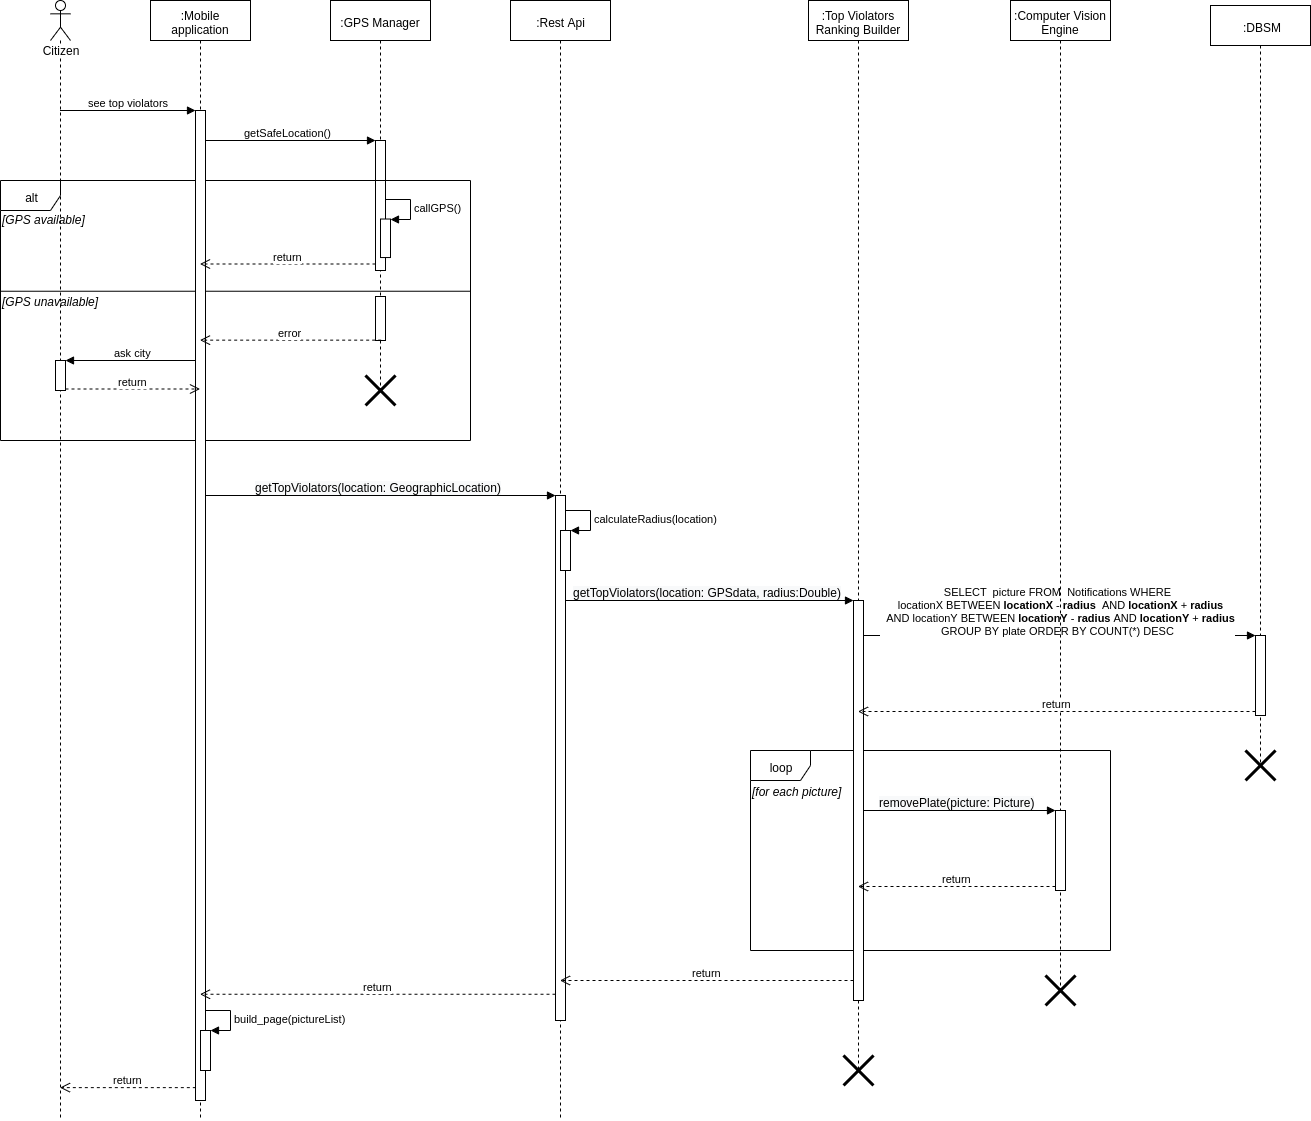

The diagram above was exported from draw.io. Its source (the exported page's mxGraphModel, read from the mxfile embedded in the PNG):
<mxGraphModel dx="2062" dy="1170" grid="1" gridSize="10" guides="1" tooltips="1" connect="1" arrows="1" fold="1" page="1" pageScale="1" pageWidth="827" pageHeight="1169" math="0" shadow="0">
  <root>
    <mxCell id="0" />
    <mxCell id="1" parent="0" />
    <mxCell id="3MiOfCPb6qcoffK0H1uS-35" value="&lt;span style=&quot;font-size: 12px ; text-align: left ; background-color: rgb(248 , 249 , 250)&quot;&gt;getTopViolators(location: GeographicLocation)&lt;/span&gt;" style="html=1;verticalAlign=bottom;endArrow=block;entryX=0;entryY=0;" edge="1" target="3MiOfCPb6qcoffK0H1uS-34" parent="1" source="3MiOfCPb6qcoffK0H1uS-2">
      <mxGeometry relative="1" as="geometry">
        <mxPoint x="485" y="535" as="sourcePoint" />
      </mxGeometry>
    </mxCell>
    <mxCell id="3MiOfCPb6qcoffK0H1uS-39" value="&lt;span style=&quot;font-size: 12px ; text-align: left ; background-color: rgb(248 , 249 , 250)&quot;&gt;getTopViolators(location: GPSdata, radius:Double)&lt;/span&gt;" style="html=1;verticalAlign=bottom;endArrow=block;entryX=0;entryY=0;" edge="1" target="3MiOfCPb6qcoffK0H1uS-38" parent="1" source="3MiOfCPb6qcoffK0H1uS-4">
      <mxGeometry relative="1" as="geometry">
        <mxPoint x="665" y="570" as="sourcePoint" />
      </mxGeometry>
    </mxCell>
    <mxCell id="3MiOfCPb6qcoffK0H1uS-49" value="&lt;div&gt;SELECT&amp;nbsp; picture FROM&amp;nbsp; Notifications WHERE&lt;/div&gt;&lt;div&gt;&amp;nbsp; locationX BETWEEN &lt;b&gt;locationX&lt;/b&gt; - &lt;b&gt;radius&lt;/b&gt;&amp;nbsp; AND &lt;b&gt;locationX&lt;/b&gt; + &lt;b&gt;radius&lt;/b&gt;&lt;/div&gt;&lt;div&gt;&amp;nbsp; AND locationY BETWEEN &lt;b&gt;locationY&lt;/b&gt; - &lt;b&gt;radius&lt;/b&gt; AND &lt;b&gt;locationY&lt;/b&gt; + &lt;b&gt;radius&lt;/b&gt;&lt;/div&gt;&lt;div&gt;GROUP BY plate ORDER BY COUNT(*) DESC&lt;/div&gt;" style="html=1;verticalAlign=bottom;endArrow=block;entryX=0;entryY=0;" edge="1" target="3MiOfCPb6qcoffK0H1uS-48" parent="1" source="3MiOfCPb6qcoffK0H1uS-5">
      <mxGeometry relative="1" as="geometry">
        <mxPoint x="1025" y="670" as="sourcePoint" />
      </mxGeometry>
    </mxCell>
    <mxCell id="3MiOfCPb6qcoffK0H1uS-44" value="&lt;span style=&quot;font-size: 12px ; text-align: left ; background-color: rgb(248 , 249 , 250)&quot;&gt;removePlate(picture: Picture)&lt;/span&gt;" style="html=1;verticalAlign=bottom;endArrow=block;entryX=0;entryY=0;" edge="1" target="3MiOfCPb6qcoffK0H1uS-43" parent="1" source="3MiOfCPb6qcoffK0H1uS-5">
      <mxGeometry relative="1" as="geometry">
        <mxPoint x="845" y="668" as="sourcePoint" />
      </mxGeometry>
    </mxCell>
    <mxCell id="3MiOfCPb6qcoffK0H1uS-53" value="" style="group" vertex="1" connectable="0" parent="1">
      <mxGeometry x="750" y="790" width="360" height="200" as="geometry" />
    </mxCell>
    <mxCell id="3MiOfCPb6qcoffK0H1uS-51" value="loop" style="shape=umlFrame;whiteSpace=wrap;html=1;" vertex="1" parent="3MiOfCPb6qcoffK0H1uS-53">
      <mxGeometry width="360" height="200" as="geometry" />
    </mxCell>
    <mxCell id="3MiOfCPb6qcoffK0H1uS-52" value="&lt;i&gt;[for each picture]&lt;/i&gt;" style="text;html=1;align=left;verticalAlign=middle;resizable=0;points=[];;autosize=1;" vertex="1" parent="3MiOfCPb6qcoffK0H1uS-53">
      <mxGeometry y="30" width="100" height="20" as="geometry" />
    </mxCell>
    <mxCell id="3MiOfCPb6qcoffK0H1uS-32" value="ask city" style="html=1;verticalAlign=bottom;endArrow=block;entryX=1;entryY=0;" edge="1" target="3MiOfCPb6qcoffK0H1uS-31" parent="1" source="3MiOfCPb6qcoffK0H1uS-2">
      <mxGeometry relative="1" as="geometry">
        <mxPoint x="125" y="400" as="sourcePoint" />
      </mxGeometry>
    </mxCell>
    <mxCell id="3MiOfCPb6qcoffK0H1uS-12" value="getSafeLocation()" style="html=1;verticalAlign=bottom;endArrow=block;entryX=0;entryY=0;" edge="1" target="3MiOfCPb6qcoffK0H1uS-11" parent="1" source="3MiOfCPb6qcoffK0H1uS-2">
      <mxGeometry relative="1" as="geometry">
        <mxPoint x="305" y="270" as="sourcePoint" />
      </mxGeometry>
    </mxCell>
    <mxCell id="3MiOfCPb6qcoffK0H1uS-3" value=":GPS Manager" style="shape=umlLifeline;perimeter=lifelinePerimeter;whiteSpace=wrap;html=1;container=1;collapsible=0;recursiveResize=0;outlineConnect=0;" vertex="1" parent="1">
      <mxGeometry x="330" y="40" width="100" height="390" as="geometry" />
    </mxCell>
    <mxCell id="3MiOfCPb6qcoffK0H1uS-11" value="" style="html=1;points=[];perimeter=orthogonalPerimeter;" vertex="1" parent="3MiOfCPb6qcoffK0H1uS-3">
      <mxGeometry x="45" y="140" width="10" height="130" as="geometry" />
    </mxCell>
    <mxCell id="3MiOfCPb6qcoffK0H1uS-26" value="" style="html=1;points=[];perimeter=orthogonalPerimeter;" vertex="1" parent="3MiOfCPb6qcoffK0H1uS-3">
      <mxGeometry x="45" y="296" width="10" height="44" as="geometry" />
    </mxCell>
    <mxCell id="3MiOfCPb6qcoffK0H1uS-19" value="" style="group" vertex="1" connectable="0" parent="1">
      <mxGeometry y="220" width="470" height="260" as="geometry" />
    </mxCell>
    <mxCell id="3MiOfCPb6qcoffK0H1uS-17" value="alt" style="shape=umlFrame;whiteSpace=wrap;html=1;" vertex="1" parent="3MiOfCPb6qcoffK0H1uS-19">
      <mxGeometry width="470" height="260" as="geometry" />
    </mxCell>
    <mxCell id="3MiOfCPb6qcoffK0H1uS-18" value="&lt;i&gt;[GPS available]&lt;/i&gt;" style="text;html=1;align=left;verticalAlign=middle;resizable=0;points=[];;autosize=1;" vertex="1" parent="3MiOfCPb6qcoffK0H1uS-19">
      <mxGeometry y="28.888888888888886" width="100" height="20" as="geometry" />
    </mxCell>
    <mxCell id="3MiOfCPb6qcoffK0H1uS-28" value="" style="group" vertex="1" connectable="0" parent="3MiOfCPb6qcoffK0H1uS-19">
      <mxGeometry y="106.88888888888889" width="470" height="23.11111111111111" as="geometry" />
    </mxCell>
    <mxCell id="3MiOfCPb6qcoffK0H1uS-27" value="" style="group" vertex="1" connectable="0" parent="3MiOfCPb6qcoffK0H1uS-28">
      <mxGeometry width="470" height="23.11111111111111" as="geometry" />
    </mxCell>
    <mxCell id="3MiOfCPb6qcoffK0H1uS-24" value="" style="group" vertex="1" connectable="0" parent="3MiOfCPb6qcoffK0H1uS-27">
      <mxGeometry width="470" height="23.11111111111111" as="geometry" />
    </mxCell>
    <mxCell id="3MiOfCPb6qcoffK0H1uS-22" value="" style="line;strokeWidth=1;fillColor=none;align=left;verticalAlign=middle;spacingTop=-1;spacingLeft=3;spacingRight=3;rotatable=0;labelPosition=right;points=[];portConstraint=eastwest;" vertex="1" parent="3MiOfCPb6qcoffK0H1uS-24">
      <mxGeometry width="470" height="7.703703703703703" as="geometry" />
    </mxCell>
    <mxCell id="3MiOfCPb6qcoffK0H1uS-23" value="&lt;i&gt;[GPS unavailable]&lt;/i&gt;" style="text;html=1;align=left;verticalAlign=middle;resizable=0;points=[];;autosize=1;" vertex="1" parent="3MiOfCPb6qcoffK0H1uS-24">
      <mxGeometry y="3.8518518518518516" width="110" height="20" as="geometry" />
    </mxCell>
    <mxCell id="3MiOfCPb6qcoffK0H1uS-20" value="" style="html=1;points=[];perimeter=orthogonalPerimeter;" vertex="1" parent="3MiOfCPb6qcoffK0H1uS-19">
      <mxGeometry x="380" y="38.51851851851852" width="10" height="38.51851851851852" as="geometry" />
    </mxCell>
    <mxCell id="3MiOfCPb6qcoffK0H1uS-21" value="callGPS()" style="edgeStyle=orthogonalEdgeStyle;html=1;align=left;spacingLeft=2;endArrow=block;rounded=0;entryX=1;entryY=0;" edge="1" target="3MiOfCPb6qcoffK0H1uS-20" parent="3MiOfCPb6qcoffK0H1uS-19">
      <mxGeometry relative="1" as="geometry">
        <mxPoint x="385" y="19.25925925925926" as="sourcePoint" />
        <Array as="points">
          <mxPoint x="410" y="19.25925925925926" />
        </Array>
      </mxGeometry>
    </mxCell>
    <mxCell id="3MiOfCPb6qcoffK0H1uS-37" value="" style="shape=umlDestroy;whiteSpace=wrap;html=1;strokeWidth=3;" vertex="1" parent="3MiOfCPb6qcoffK0H1uS-19">
      <mxGeometry x="365" y="195" width="30" height="30" as="geometry" />
    </mxCell>
    <mxCell id="3MiOfCPb6qcoffK0H1uS-1" value="Citizen" style="shape=umlLifeline;participant=umlActor;perimeter=lifelinePerimeter;whiteSpace=wrap;html=1;container=1;collapsible=0;recursiveResize=0;verticalAlign=top;spacingTop=36;labelBackgroundColor=#ffffff;outlineConnect=0;" vertex="1" parent="1">
      <mxGeometry x="50" y="40" width="20" height="1120" as="geometry" />
    </mxCell>
    <mxCell id="3MiOfCPb6qcoffK0H1uS-31" value="" style="html=1;points=[];perimeter=orthogonalPerimeter;" vertex="1" parent="3MiOfCPb6qcoffK0H1uS-1">
      <mxGeometry x="5" y="360" width="10" height="30" as="geometry" />
    </mxCell>
    <mxCell id="3MiOfCPb6qcoffK0H1uS-2" value=":Mobile application" style="shape=umlLifeline;perimeter=lifelinePerimeter;whiteSpace=wrap;html=1;container=1;collapsible=0;recursiveResize=0;outlineConnect=0;" vertex="1" parent="1">
      <mxGeometry x="150" y="40" width="100" height="1120" as="geometry" />
    </mxCell>
    <mxCell id="3MiOfCPb6qcoffK0H1uS-8" value="" style="html=1;points=[];perimeter=orthogonalPerimeter;" vertex="1" parent="3MiOfCPb6qcoffK0H1uS-2">
      <mxGeometry x="45" y="110" width="10" height="990" as="geometry" />
    </mxCell>
    <mxCell id="3MiOfCPb6qcoffK0H1uS-57" value="" style="html=1;points=[];perimeter=orthogonalPerimeter;" vertex="1" parent="3MiOfCPb6qcoffK0H1uS-2">
      <mxGeometry x="50" y="1030" width="10" height="40" as="geometry" />
    </mxCell>
    <mxCell id="3MiOfCPb6qcoffK0H1uS-58" value="build_page(pictureList)" style="edgeStyle=orthogonalEdgeStyle;html=1;align=left;spacingLeft=2;endArrow=block;rounded=0;entryX=1;entryY=0;" edge="1" target="3MiOfCPb6qcoffK0H1uS-57" parent="3MiOfCPb6qcoffK0H1uS-2">
      <mxGeometry relative="1" as="geometry">
        <mxPoint x="55" y="1010" as="sourcePoint" />
        <Array as="points">
          <mxPoint x="80" y="1010" />
        </Array>
      </mxGeometry>
    </mxCell>
    <mxCell id="3MiOfCPb6qcoffK0H1uS-4" value=":Rest Api" style="shape=umlLifeline;perimeter=lifelinePerimeter;whiteSpace=wrap;html=1;container=1;collapsible=0;recursiveResize=0;outlineConnect=0;" vertex="1" parent="1">
      <mxGeometry x="510" y="40" width="100" height="1120" as="geometry" />
    </mxCell>
    <mxCell id="3MiOfCPb6qcoffK0H1uS-34" value="" style="html=1;points=[];perimeter=orthogonalPerimeter;" vertex="1" parent="3MiOfCPb6qcoffK0H1uS-4">
      <mxGeometry x="45" y="495" width="10" height="525" as="geometry" />
    </mxCell>
    <mxCell id="3MiOfCPb6qcoffK0H1uS-41" value="" style="html=1;points=[];perimeter=orthogonalPerimeter;" vertex="1" parent="3MiOfCPb6qcoffK0H1uS-4">
      <mxGeometry x="50" y="530" width="10" height="40" as="geometry" />
    </mxCell>
    <mxCell id="3MiOfCPb6qcoffK0H1uS-42" value="calculateRadius(location)" style="edgeStyle=orthogonalEdgeStyle;html=1;align=left;spacingLeft=2;endArrow=block;rounded=0;entryX=1;entryY=0;" edge="1" target="3MiOfCPb6qcoffK0H1uS-41" parent="3MiOfCPb6qcoffK0H1uS-4">
      <mxGeometry relative="1" as="geometry">
        <mxPoint x="55" y="510" as="sourcePoint" />
        <Array as="points">
          <mxPoint x="80" y="510" />
        </Array>
      </mxGeometry>
    </mxCell>
    <mxCell id="3MiOfCPb6qcoffK0H1uS-5" value=":Top Violators Ranking Builder" style="shape=umlLifeline;perimeter=lifelinePerimeter;whiteSpace=wrap;html=1;container=1;collapsible=0;recursiveResize=0;outlineConnect=0;" vertex="1" parent="1">
      <mxGeometry x="808" y="40" width="100" height="1070" as="geometry" />
    </mxCell>
    <mxCell id="3MiOfCPb6qcoffK0H1uS-38" value="" style="html=1;points=[];perimeter=orthogonalPerimeter;" vertex="1" parent="3MiOfCPb6qcoffK0H1uS-5">
      <mxGeometry x="45" y="600" width="10" height="400" as="geometry" />
    </mxCell>
    <mxCell id="3MiOfCPb6qcoffK0H1uS-56" value="" style="shape=umlDestroy;whiteSpace=wrap;html=1;strokeWidth=3;" vertex="1" parent="3MiOfCPb6qcoffK0H1uS-5">
      <mxGeometry x="35" y="1055" width="30" height="30" as="geometry" />
    </mxCell>
    <mxCell id="3MiOfCPb6qcoffK0H1uS-6" value=":Computer Vision Engine" style="shape=umlLifeline;perimeter=lifelinePerimeter;whiteSpace=wrap;html=1;container=1;collapsible=0;recursiveResize=0;outlineConnect=0;" vertex="1" parent="1">
      <mxGeometry x="1010" y="40" width="100" height="990" as="geometry" />
    </mxCell>
    <mxCell id="3MiOfCPb6qcoffK0H1uS-43" value="" style="html=1;points=[];perimeter=orthogonalPerimeter;" vertex="1" parent="3MiOfCPb6qcoffK0H1uS-6">
      <mxGeometry x="45" y="810" width="10" height="80" as="geometry" />
    </mxCell>
    <mxCell id="3MiOfCPb6qcoffK0H1uS-7" value=":DBSM" style="shape=umlLifeline;perimeter=lifelinePerimeter;whiteSpace=wrap;html=1;container=1;collapsible=0;recursiveResize=0;outlineConnect=0;" vertex="1" parent="1">
      <mxGeometry x="1210" y="45" width="100" height="760" as="geometry" />
    </mxCell>
    <mxCell id="3MiOfCPb6qcoffK0H1uS-48" value="" style="html=1;points=[];perimeter=orthogonalPerimeter;" vertex="1" parent="3MiOfCPb6qcoffK0H1uS-7">
      <mxGeometry x="45" y="630" width="10" height="80" as="geometry" />
    </mxCell>
    <mxCell id="3MiOfCPb6qcoffK0H1uS-9" value="see top violators" style="html=1;verticalAlign=bottom;endArrow=block;entryX=0;entryY=0;" edge="1" target="3MiOfCPb6qcoffK0H1uS-8" parent="1" source="3MiOfCPb6qcoffK0H1uS-1">
      <mxGeometry relative="1" as="geometry">
        <mxPoint x="125" y="150" as="sourcePoint" />
      </mxGeometry>
    </mxCell>
    <mxCell id="3MiOfCPb6qcoffK0H1uS-10" value="return" style="html=1;verticalAlign=bottom;endArrow=open;dashed=1;endSize=8;exitX=0.033;exitY=0.987;exitDx=0;exitDy=0;exitPerimeter=0;" edge="1" source="3MiOfCPb6qcoffK0H1uS-8" parent="1" target="3MiOfCPb6qcoffK0H1uS-1">
      <mxGeometry relative="1" as="geometry">
        <mxPoint x="125" y="226" as="targetPoint" />
      </mxGeometry>
    </mxCell>
    <mxCell id="3MiOfCPb6qcoffK0H1uS-13" value="return" style="html=1;verticalAlign=bottom;endArrow=open;dashed=1;endSize=8;exitX=0;exitY=0.95;" edge="1" source="3MiOfCPb6qcoffK0H1uS-11" parent="1" target="3MiOfCPb6qcoffK0H1uS-2">
      <mxGeometry relative="1" as="geometry">
        <mxPoint x="305" y="346" as="targetPoint" />
      </mxGeometry>
    </mxCell>
    <mxCell id="3MiOfCPb6qcoffK0H1uS-25" value="error" style="html=1;verticalAlign=bottom;endArrow=open;dashed=1;endSize=8;exitX=0.567;exitY=0.992;exitDx=0;exitDy=0;exitPerimeter=0;" edge="1" parent="1" source="3MiOfCPb6qcoffK0H1uS-26" target="3MiOfCPb6qcoffK0H1uS-2">
      <mxGeometry relative="1" as="geometry">
        <mxPoint x="410" y="530" as="sourcePoint" />
        <mxPoint x="260" y="560" as="targetPoint" />
      </mxGeometry>
    </mxCell>
    <mxCell id="3MiOfCPb6qcoffK0H1uS-33" value="return" style="html=1;verticalAlign=bottom;endArrow=open;dashed=1;endSize=8;exitX=1;exitY=0.95;" edge="1" source="3MiOfCPb6qcoffK0H1uS-31" parent="1" target="3MiOfCPb6qcoffK0H1uS-2">
      <mxGeometry relative="1" as="geometry">
        <mxPoint x="125" y="457" as="targetPoint" />
      </mxGeometry>
    </mxCell>
    <mxCell id="3MiOfCPb6qcoffK0H1uS-36" value="return" style="html=1;verticalAlign=bottom;endArrow=open;dashed=1;endSize=8;exitX=0;exitY=0.95;" edge="1" source="3MiOfCPb6qcoffK0H1uS-34" parent="1" target="3MiOfCPb6qcoffK0H1uS-2">
      <mxGeometry relative="1" as="geometry">
        <mxPoint x="485" y="611" as="targetPoint" />
      </mxGeometry>
    </mxCell>
    <mxCell id="3MiOfCPb6qcoffK0H1uS-40" value="return" style="html=1;verticalAlign=bottom;endArrow=open;dashed=1;endSize=8;exitX=0;exitY=0.95;" edge="1" source="3MiOfCPb6qcoffK0H1uS-38" parent="1" target="3MiOfCPb6qcoffK0H1uS-4">
      <mxGeometry relative="1" as="geometry">
        <mxPoint x="665" y="646" as="targetPoint" />
      </mxGeometry>
    </mxCell>
    <mxCell id="3MiOfCPb6qcoffK0H1uS-45" value="return" style="html=1;verticalAlign=bottom;endArrow=open;dashed=1;endSize=8;exitX=0;exitY=0.95;" edge="1" source="3MiOfCPb6qcoffK0H1uS-43" parent="1" target="3MiOfCPb6qcoffK0H1uS-5">
      <mxGeometry relative="1" as="geometry">
        <mxPoint x="845" y="744" as="targetPoint" />
      </mxGeometry>
    </mxCell>
    <mxCell id="3MiOfCPb6qcoffK0H1uS-50" value="return" style="html=1;verticalAlign=bottom;endArrow=open;dashed=1;endSize=8;exitX=0;exitY=0.95;" edge="1" source="3MiOfCPb6qcoffK0H1uS-48" parent="1" target="3MiOfCPb6qcoffK0H1uS-5">
      <mxGeometry relative="1" as="geometry">
        <mxPoint x="1025" y="746" as="targetPoint" />
      </mxGeometry>
    </mxCell>
    <mxCell id="3MiOfCPb6qcoffK0H1uS-54" value="" style="shape=umlDestroy;whiteSpace=wrap;html=1;strokeWidth=3;" vertex="1" parent="1">
      <mxGeometry x="1245" y="790" width="30" height="30" as="geometry" />
    </mxCell>
    <mxCell id="3MiOfCPb6qcoffK0H1uS-55" value="" style="shape=umlDestroy;whiteSpace=wrap;html=1;strokeWidth=3;" vertex="1" parent="1">
      <mxGeometry x="1045" y="1015" width="30" height="30" as="geometry" />
    </mxCell>
  </root>
</mxGraphModel>